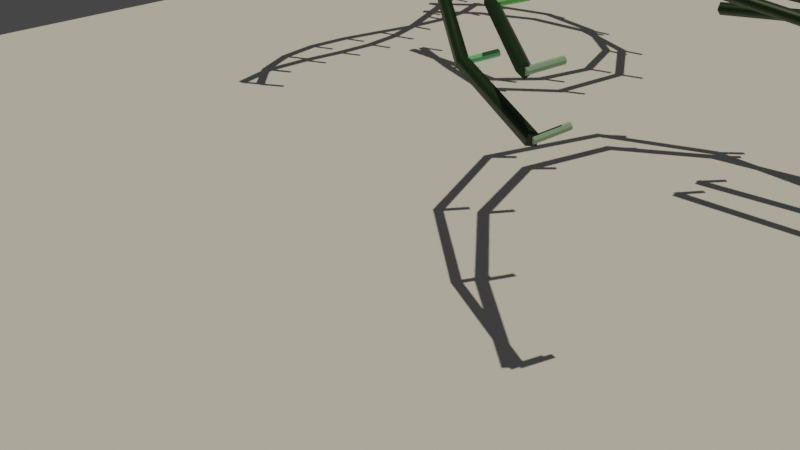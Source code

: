# Source: DNA.blend  (saved by Blender 3.1.7; exported with 4.5.12 LTS)
import bpy
from mathutils import Matrix  # noqa: F401  (used for matrix-valued properties, if any)

bpy.ops.wm.read_factory_settings(use_empty=True)
scene = bpy.context.scene
scene.name = 'Scene'

# ---- collections
col_collection = bpy.data.collections.new('Collection'); scene.collection.children.link(col_collection)

# ---- materials (node trees are filled in below, after node groups)
mat_dna_backbone = bpy.data.materials.new('DNA backbone')
mat_dna_backbone.use_transparent_shadow = False
mat_dna_bases = bpy.data.materials.new('DNA bases')
mat_dna_bases.use_transparent_shadow = False

# ---- node groups
ng_helix = bpy.data.node_groups.new('helix', 'GeometryNodeTree')
_s = ng_helix.interface.new_socket(name='Geometry', in_out='OUTPUT', socket_type='NodeSocketGeometry')
_s = ng_helix.interface.new_socket(name='Attribute', in_out='OUTPUT', socket_type='NodeSocketVector')
_s = ng_helix.interface.new_socket(name='Curve', in_out='INPUT', socket_type='NodeSocketGeometry')
_s = ng_helix.interface.new_socket(name='period', in_out='INPUT', socket_type='NodeSocketFloat')
_s.default_value = 0.4
_s.min_value = 0.1
_s.max_value = 2.0
_s = ng_helix.interface.new_socket(name='rotation', in_out='INPUT', socket_type='NodeSocketFloat')
_s.default_value = 0.4
_s.min_value = -10.7
_s.max_value = 10.1
ng_helix.is_modifier = True
_N = ng_helix.nodes; _L = ng_helix.links
n0 = _N.new('GeometryNodeSetCurveTilt'); n0.name = 'Set Curve Tilt'; n0.location = (318, 202)
n1 = _N.new('GeometryNodeInputPosition'); n1.name = 'Position'; n1.location = (168, 7)
n2 = _N.new('NodeGroupOutput'); n2.name = 'Group Output'; n2.location = (1167, 70)
n3 = _N.new('NodeGroupInput'); n3.name = 'Group Input'; n3.location = (-875, 286)
n4 = _N.new('ShaderNodeMath'); n4.name = 'Math.001'; n4.location = (-42, 71)
n5 = _N.new('GeometryNodeInputIndex'); n5.name = 'Index'; n5.location = (-681, -38)
n5.hide = True
n6 = _N.new('GeometryNodeInputNormal'); n6.name = 'Normal.001'; n6.location = (504, -1)
n6.legacy_corner_normals = True
n7 = _N.new('GeometryNodeSetPosition'); n7.name = 'Set Position'; n7.location = (835, 186)
n8 = _N.new('ShaderNodeMath'); n8.name = 'Math'; n8.location = (-264, -85)
n8.operation = 'MULTIPLY'
n9 = _N.new('GeometryNodeInputPosition'); n9.name = 'Position.001'; n9.location = (356, -198)
n10 = _N.new('ShaderNodeVectorMath'); n10.name = 'Vector Math'; n10.location = (832, -99)
n10.operation = 'SUBTRACT'
n11 = _N.new('GeometryNodeCaptureAttribute'); n11.name = 'Capture Attribute'; n11.location = (554, 297)
n11.capture_items.clear()
n12 = _N.new('FunctionNodeAlignEulerToVector'); n12.name = 'Align Euler to Vector'; n12.location = (1030, -119)
n12.width = 114
n12.axis = 'Z'
_L.new(n3.outputs[0], n0.inputs[0])
_L.new(n7.outputs[0], n2.inputs[0])
_L.new(n4.outputs[0], n0.inputs[2])
_L.new(n5.outputs[0], n8.inputs[0])
_L.new(n11.outputs[0], n7.inputs[0])
_L.new(n0.outputs[0], n11.inputs[0])
_L.new(n1.outputs[0], n11.inputs[1])
_L.new(n3.outputs[1], n8.inputs[1])
_L.new(n8.outputs[0], n4.inputs[0])
_L.new(n3.outputs[2], n4.inputs[1])
_L.new(n6.outputs[0], n7.inputs[3])
_L.new(n9.outputs[0], n10.inputs[0])
_L.new(n11.outputs[1], n10.inputs[1])
_L.new(n10.outputs[0], n12.inputs[2])
_L.new(n12.outputs[0], n2.inputs[1])
n2.is_active_output = True
ng_two_pipes = bpy.data.node_groups.new('TWO PIPES', 'GeometryNodeTree')
_s = ng_two_pipes.interface.new_socket(name='Geometry', in_out='OUTPUT', socket_type='NodeSocketGeometry')
_s = ng_two_pipes.interface.new_socket(name='Curve', in_out='INPUT', socket_type='NodeSocketGeometry')
_s = ng_two_pipes.interface.new_socket(name='Resolution', in_out='INPUT', socket_type='NodeSocketInt')
_s.default_value = 6
_s.min_value = 0
_s.max_value = 50
_s = ng_two_pipes.interface.new_socket(name='Radius', in_out='INPUT', socket_type='NodeSocketFloat')
_s.subtype = 'DISTANCE'
_s.default_value = 0.1
_s.min_value = 0.0
_s = ng_two_pipes.interface.new_socket(name='Shade Smooth', in_out='INPUT', socket_type='NodeSocketBool')
ng_two_pipes.is_modifier = True
_N = ng_two_pipes.nodes; _L = ng_two_pipes.links
n0 = _N.new('GeometryNodeCurveToMesh'); n0.name = 'Curve to Mesh'; n0.location = (138, 56)
n0.inputs[3].default_value = True
n1 = _N.new('NodeGroupOutput'); n1.name = 'Group Output'; n1.location = (501, -5)
n2 = _N.new('GeometryNodeSetShadeSmooth'); n2.name = 'curve smoothness'; n2.location = (311, 68)
n3 = _N.new('GeometryNodeSetCurveTilt'); n3.name = 'Set Curve Tilt'; n3.location = (-84, 96)
n4 = _N.new('GeometryNodeCurvePrimitiveCircle'); n4.name = 'Curve Circle'; n4.location = (-90, -136)
n5 = _N.new('NodeGroupInput'); n5.name = 'Group Input'; n5.location = (-617, 44)
n6 = _N.new('GeometryNodeInputNamedAttribute'); n6.name = 'Named Attribute'; n6.location = (113, 56)
n6.inputs[0].default_value = 'radius'
n7 = _N.new('GeometryNodeSwitch'); n7.name = 'Switch'; n7.location = (113, 56)
n7.input_type = 'FLOAT'
n7.inputs[1].default_value = 1.0
_L.new(n2.outputs[0], n1.inputs[0])
_L.new(n5.outputs[0], n3.inputs[0])
_L.new(n3.outputs[0], n0.inputs[0])
_L.new(n4.outputs[0], n0.inputs[1])
_L.new(n0.outputs[0], n2.inputs[0])
_L.new(n5.outputs[1], n4.inputs[0])
_L.new(n5.outputs[2], n4.inputs[4])
_L.new(n5.outputs[3], n2.inputs[2])
_L.new(n6.outputs[1], n7.inputs[0])
_L.new(n6.outputs[0], n7.inputs[2])
_L.new(n7.outputs[0], n0.inputs[2])
n1.is_active_output = True
ng_dna = bpy.data.node_groups.new('DNA', 'GeometryNodeTree')
_s = ng_dna.interface.new_socket(name='Geometry', in_out='OUTPUT', socket_type='NodeSocketGeometry')
_s = ng_dna.interface.new_socket(name='Geometry', in_out='INPUT', socket_type='NodeSocketGeometry')
_s = ng_dna.interface.new_socket(name='Length', in_out='INPUT', socket_type='NodeSocketFloat')
_s.subtype = 'DISTANCE'
_s.default_value = 0.801
_s.min_value = 0.001
_s = ng_dna.interface.new_socket(name='Input', in_out='INPUT', socket_type='NodeSocketFloat')
_s.default_value = 1.1
_s = ng_dna.interface.new_socket(name='rotation', in_out='INPUT', socket_type='NodeSocketFloat')
_s.default_value = 2.142
_s.min_value = -10.7
_s.max_value = 10.1
_s = ng_dna.interface.new_socket(name='offset', in_out='INPUT', socket_type='NodeSocketFloat')
_s.default_value = 5.6
_s.min_value = -1e+04
_s.max_value = 1e+04
ng_dna.is_modifier = True
_N = ng_dna.nodes; _L = ng_dna.links
n0 = _N.new('GeometryNodeStoreNamedAttribute'); n0.name = 'Store Named Attribute'; n0.location = (273, -30)
n0.data_type = 'FLOAT_VECTOR'
n0.domain = 'CORNER'
n0.inputs[2].default_value = 'uv_map'
n1 = _N.new('NodeFrame'); n1.name = 'Frame.002'; n1.location = (-958, -207)
n1.label = 'make double helix from cuve'
n1.width = 216
n2 = _N.new('NodeFrame'); n2.name = 'Frame.003'; n2.location = (327, -389)
n2.label = 'create base for intancing '
n2.width = 1090
n3 = _N.new('NodeFrame'); n3.name = 'Frame'; n3.location = (-670, -402)
n3.width = 810
n4 = _N.new('NodeFrame'); n4.name = 'Frame.001'; n4.location = (30, -30)
n4.label = 'SET BACKBONE FROM CURVES'
n4.width = 750
n5 = _N.new('NodeFrame'); n5.name = 'Frame.004'; n5.location = (1515, -228)
n5.label = 'instance bases'
n5.width = 199
n6 = _N.new('NodeGroupOutput'); n6.name = 'Group Output'; n6.location = (2665, -57)
n7 = _N.new('GeometryNodeGroup'); n7.name = 'Group'; n7.location = (46, -30)
n7.node_tree = ng_helix
n8 = _N.new('GeometryNodeGroup'); n8.name = 'Group.001'; n8.location = (30, -364)
n8.node_tree = ng_helix
n9 = _N.new('GeometryNodeResampleCurve'); n9.name = 'Resample Curve'; n9.location = (-1445, -178)
n9.keep_last_segment = False
n10 = _N.new('NodeReroute'); n10.name = 'Reroute'; n10.location = (-1344, -694)
n10.width = 16
n10.socket_idname = 'NodeSocketFloat'
n11 = _N.new('NodeGroupInput'); n11.name = 'Group Input.001'; n11.location = (-1901, -356)
n12 = _N.new('ShaderNodeMath'); n12.name = 'Math.001'; n12.location = (-1544, -495)
n12.label = 'offset'
n13 = _N.new('ShaderNodeCombineXYZ'); n13.name = 'Combine XYZ'; n13.location = (742, -205)
n13.hide = True
n14 = _N.new('GeometryNodeMeshCylinder'); n14.name = 'Cylinder'; n14.location = (248, -30)
n14.inputs[0].default_value = 8
n14.inputs[3].default_value = 0.1
n15 = _N.new('ShaderNodeMath'); n15.name = 'Math'; n15.location = (485, -166)
n15.operation = 'DIVIDE'
n15.inputs[1].default_value = -2.0
n16 = _N.new('ShaderNodeValue'); n16.name = 'Value'; n16.location = (30, -166)
n16.outputs[0].default_value = 1.0
n17 = _N.new('GeometryNodeTransform'); n17.name = 'Transform'; n17.location = (921, -67)
n18 = _N.new('GeometryNodeGroup'); n18.name = 'Group.002'; n18.location = (319, -30)
n18.node_tree = ng_two_pipes
n18.inputs[1].default_value = 4
n18.inputs[2].default_value = 0.2
n18.inputs[3].default_value = True
n19 = _N.new('GeometryNodeJoinGeometry'); n19.name = 'Join Geometry.001'; n19.location = (29, -87)
n20 = _N.new('GeometryNodeSetMaterial'); n20.name = 'Set Material'; n20.location = (580, -43)
n20.inputs[2].default_value = mat_dna_backbone
n21 = _N.new('GeometryNodeJoinGeometry'); n21.name = 'Join Geometry'; n21.location = (2242, -79)
n22 = _N.new('GeometryNodeInstanceOnPoints'); n22.name = 'Instance on Points'; n22.location = (30, -30)
n23 = _N.new('GeometryNodeInstanceOnPoints'); n23.name = 'Instance on Points.001'; n23.location = (30, -426)
n24 = _N.new('GeometryNodeJoinGeometry'); n24.name = 'Join Geometry.002'; n24.location = (1802, -436)
n25 = _N.new('GeometryNodeSetMaterial'); n25.name = 'Set Material.001'; n25.location = (2079, -416)
n25.inputs[2].default_value = mat_dna_bases
n26 = _N.new('NodeGroupInput'); n26.name = 'Group Input'; n26.location = (-1901, -119)
n0.parent = n2
n4.parent = n3
n7.parent = n1
n8.parent = n1
n13.parent = n2
n14.parent = n2
n15.parent = n2
n16.parent = n2
n17.parent = n2
n18.parent = n4
n19.parent = n4
n20.parent = n4
n22.parent = n5
n23.parent = n5
_L.new(n21.outputs[0], n6.inputs[0])
_L.new(n26.outputs[0], n21.inputs[0])
_L.new(n26.outputs[0], n9.inputs[0])
_L.new(n9.outputs[0], n7.inputs[0])
_L.new(n7.outputs[0], n22.inputs[0])
_L.new(n9.outputs[0], n8.inputs[0])
_L.new(n7.outputs[1], n22.inputs[5])
_L.new(n7.outputs[0], n19.inputs[0])
_L.new(n19.outputs[0], n18.inputs[0])
_L.new(n20.outputs[0], n21.inputs[0])
_L.new(n17.outputs[0], n23.inputs[2])
_L.new(n8.outputs[0], n23.inputs[0])
_L.new(n16.outputs[0], n14.inputs[4])
_L.new(n15.outputs[0], n13.inputs[2])
_L.new(n17.outputs[0], n22.inputs[2])
_L.new(n10.outputs[0], n7.inputs[1])
_L.new(n10.outputs[0], n8.inputs[1])
_L.new(n8.outputs[0], n19.inputs[0])
_L.new(n8.outputs[1], n23.inputs[5])
_L.new(n26.outputs[1], n9.inputs[3])
_L.new(n12.outputs[0], n8.inputs[2])
_L.new(n11.outputs[3], n12.inputs[0])
_L.new(n11.outputs[3], n7.inputs[2])
_L.new(n11.outputs[4], n12.inputs[1])
_L.new(n26.outputs[2], n10.inputs[0])
_L.new(n13.outputs[0], n17.inputs[1])
_L.new(n0.outputs[0], n17.inputs[0])
_L.new(n16.outputs[0], n15.inputs[0])
_L.new(n18.outputs[0], n20.inputs[0])
_L.new(n23.outputs[0], n24.inputs[0])
_L.new(n22.outputs[0], n24.inputs[0])
_L.new(n25.outputs[0], n21.inputs[0])
_L.new(n24.outputs[0], n25.inputs[0])
_L.new(n14.outputs[0], n0.inputs[0])
_L.new(n14.outputs[4], n0.inputs[3])
n6.is_active_output = True

# ---- material node trees
mat_dna_backbone.use_nodes = True; mat_dna_backbone.node_tree.nodes.clear()
_N = mat_dna_backbone.node_tree.nodes; _L = mat_dna_backbone.node_tree.links
n0 = _N.new('ShaderNodeBsdfPrincipled'); n0.name = 'Principled BSDF'; n0.location = (10, 300)
n0.distribution = 'GGX'
n0.subsurface_method = 'RANDOM_WALK_SKIN'
n0.inputs[0].default_value = (0.005164, 0.02793, 0.001885, 1.0)
n0.inputs[3].default_value = 1.45
n0.inputs[27].default_value = (0.0, 0.0, 0.0, 1.0)
n0.inputs[28].default_value = 1.0
n1 = _N.new('ShaderNodeOutputMaterial'); n1.name = 'Material Output'; n1.location = (300, 300)
_L.new(n0.outputs[0], n1.inputs[0])
n1.is_active_output = True
mat_dna_bases.use_nodes = True; mat_dna_bases.node_tree.nodes.clear()
_N = mat_dna_bases.node_tree.nodes; _L = mat_dna_bases.node_tree.links
n0 = _N.new('ShaderNodeBsdfPrincipled'); n0.name = 'Principled BSDF'; n0.location = (10, 300)
n0.distribution = 'GGX'
n0.subsurface_method = 'RANDOM_WALK_SKIN'
n0.inputs[2].default_value = 1.0
n0.inputs[3].default_value = 1.0
n0.inputs[11].default_value = 2.235
n0.inputs[13].default_value = 0.0
n0.inputs[27].default_value = (0.0, 0.0, 0.0, 1.0)
n0.inputs[28].default_value = 1.0
n1 = _N.new('ShaderNodeOutputMaterial'); n1.name = 'Material Output'; n1.location = (300, 300)
n2 = _N.new('ShaderNodeObjectInfo'); n2.name = 'Object Info'; n2.location = (-752, 99)
n3 = _N.new('ShaderNodeHueSaturation'); n3.name = 'Hue Saturation Value'; n3.location = (-436, 99)
n3.inputs[3].default_value = 0.375
n3.inputs[4].default_value = (0.3179, 0.8, 0.1447, 1.0)
_L.new(n0.outputs[0], n1.inputs[0])
_L.new(n3.outputs[0], n0.inputs[0])
_L.new(n2.outputs[5], n3.inputs[0])
n1.is_active_output = True

# ---- world
world_world = bpy.data.worlds.new('World'); scene.world = world_world
world_world.use_nodes = True; world_world.node_tree.nodes.clear()
_N = world_world.node_tree.nodes; _L = world_world.node_tree.links
n0 = _N.new('ShaderNodeOutputWorld'); n0.name = 'World Output'; n0.location = (300, 300)
n1 = _N.new('ShaderNodeBackground'); n1.name = 'Background'; n1.location = (10, 300)
n1.inputs[0].default_value = (0.05088, 0.05088, 0.05088, 1.0)
_L.new(n1.outputs[0], n0.inputs[0])
n0.is_active_output = True
world_world.color = (0.05088, 0.05088, 0.05088)
world_world.use_sun_shadow = False
world_world.sun_shadow_jitter_overblur = 0.0

# ---- cameras
cam_camera = bpy.data.cameras.new('Camera')
cam_camera.clip_end = 100.0
cam_camera.ortho_scale = 7.314

# ---- lights
light_sun = bpy.data.lights.new('Sun', 'SUN')
light_sun.color = (1.0, 0.8968, 0.6838)
light_sun.transmission_factor = 0.0
light_sun.energy = 1.57
light_sun.shadow_soft_size = 0.125

# ---- meshes
me_plane = bpy.data.meshes.new('Plane')
me_plane.from_pydata([(-1.0, -1.0, 0.0), (1.0, -1.0, 0.0), (-1.0, 1.0, 0.0), (1.0, 1.0, 0.0)], [], [(0, 1, 3, 2)])
_uv = me_plane.uv_layers.new(name='UVMap')
_uv.uv.foreach_set('vector', [0.0, 0.0, 1.0, 0.0, 1.0, 1.0, 0.0, 1.0])
me_plane.use_remesh_fix_poles = True
me_plane.use_remesh_preserve_attributes = False
me_plane.update()

# ---- curves / text
cu_beziercurve_001 = bpy.data.curves.new('BezierCurve.001', 'CURVE')
cu_beziercurve_001.dimensions = '3D'
_sp = cu_beziercurve_001.splines.new('BEZIER'); _sp.bezier_points.add(1)
_sp.bezier_points.foreach_set('co', [-29.74, 27.98, -3.258, -30.3, 11.76, -3.258])
_sp.bezier_points.foreach_set('handle_left', [-29.74, 30.64, -3.258, -29.46, 14.28, -3.258])
_sp.bezier_points.foreach_set('handle_right', [-29.74, 25.32, -3.258, -31.14, 9.232, -3.258])
for _p, _l, _r in zip(_sp.bezier_points, ['ALIGNED', 'ALIGNED'], ['ALIGNED', 'ALIGNED']): _p.handle_left_type = _l; _p.handle_right_type = _r
_sp.order_u = 0
_sp.order_v = 0
_sp = cu_beziercurve_001.splines.new('BEZIER'); _sp.bezier_points.add(2)
_sp.bezier_points.foreach_set('co', [-31.29, 27.7, -3.258, -17.32, 26.29, -3.258, -27.34, 20.64, -3.258])
_sp.bezier_points.foreach_set('handle_left', [-34.73, 25.12, -3.258, -18.59, 29.34, -3.258, -22.71, 22.19, -3.258])
_sp.bezier_points.foreach_set('handle_right', [-27.85, 30.28, -3.258, -15.46, 21.78, -3.258, -31.97, 19.1, -3.258])
for _p, _l, _r in zip(_sp.bezier_points, ['ALIGNED', 'ALIGNED', 'ALIGNED'], ['ALIGNED', 'ALIGNED', 'ALIGNED']): _p.handle_left_type = _l; _p.handle_right_type = _r
_sp.order_u = 0
_sp.order_v = 0
_sp = cu_beziercurve_001.splines.new('BEZIER'); _sp.bezier_points.add(2)
_sp.bezier_points.foreach_set('co', [-12.53, 15.99, -3.258, -8.014, 20.64, -3.258, -5.616, 7.95, -3.258])
_sp.bezier_points.foreach_set('handle_left', [-19.32, 15.99, -3.258, -1.243, 20.08, -3.258, -14.94, 7.95, -3.258])
_sp.bezier_points.foreach_set('handle_right', [-5.734, 15.99, -3.258, -17.31, 21.41, -3.258, 3.708, 7.95, -3.258])
for _p, _l, _r in zip(_sp.bezier_points, ['ALIGNED', 'ALIGNED', 'ALIGNED'], ['ALIGNED', 'ALIGNED', 'ALIGNED']): _p.handle_left_type = _l; _p.handle_right_type = _r
_sp.order_u = 0
_sp.order_v = 0
_sp = cu_beziercurve_001.splines.new('BEZIER'); _sp.bezier_points.add(3)
_sp.bezier_points.foreach_set('co', [3.835, 14.72, -3.258, 13.29, 17.4, -3.258, 3.694, 18.53, -3.258, 12.72, 6.116, -3.258])
_sp.bezier_points.foreach_set('handle_left', [-0.531, 14.72, -3.258, 13.98, 13.09, -3.258, 4.087, 21.72, -3.258, 7.541, 0.9357, -3.258])
_sp.bezier_points.foreach_set('handle_right', [8.2, 14.72, -3.258, 12.77, 20.58, -3.258, 2.798, 11.26, -3.258, 17.9, 11.3, -3.258])
for _p, _l, _r in zip(_sp.bezier_points, ['ALIGNED', 'ALIGNED', 'ALIGNED', 'ALIGNED'], ['ALIGNED', 'ALIGNED', 'ALIGNED', 'ALIGNED']): _p.handle_left_type = _l; _p.handle_right_type = _r
_sp.order_u = 0
_sp.order_v = 0
_sp = cu_beziercurve_001.splines.new('BEZIER'); _sp.bezier_points.add(1)
_sp.bezier_points.foreach_set('co', [-30.72, -2.347, -3.258, -27.62, -17.58, -3.258])
_sp.bezier_points.foreach_set('handle_left', [-31.44, 0.5319, -3.258, -29.72, -15.48, -3.258])
_sp.bezier_points.foreach_set('handle_right', [-30.0, -5.226, -3.258, -25.52, -19.68, -3.258])
for _p, _l, _r in zip(_sp.bezier_points, ['ALIGNED', 'ALIGNED'], ['ALIGNED', 'ALIGNED']): _p.handle_left_type = _l; _p.handle_right_type = _r
_sp.order_u = 0
_sp.order_v = 0
_sp = cu_beziercurve_001.splines.new('BEZIER'); _sp.bezier_points.add(2)
_sp.bezier_points.foreach_set('co', [-31.43, -4.463, -3.258, -20.43, -10.81, -3.258, -26.91, -10.25, -3.258])
_sp.bezier_points.foreach_set('handle_left', [-37.0, -10.03, -3.258, -15.82, -4.423, -3.258, -25.24, -10.25, -3.258])
_sp.bezier_points.foreach_set('handle_right', [-25.86, 1.105, -3.258, -21.41, -12.17, -3.258, -28.59, -10.25, -3.258])
for _p, _l, _r in zip(_sp.bezier_points, ['ALIGNED', 'ALIGNED', 'ALIGNED'], ['ALIGNED', 'ALIGNED', 'ALIGNED']): _p.handle_left_type = _l; _p.handle_right_type = _r
_sp.order_u = 0
_sp.order_v = 0
_sp = cu_beziercurve_001.splines.new('BEZIER'); _sp.bezier_points.add(4)
_sp.bezier_points.foreach_set('co', [-10.13, -13.35, -3.258, -3.359, -12.36, -3.258, -12.53, -10.39, -3.258, -13.51, -20.26, -3.258, -6.744, -25.06, -3.258])
_sp.bezier_points.foreach_set('handle_left', [-12.41, -13.35, -3.258, -5.209, -13.7, -3.258, -8.747, -9.263, -3.258, -16.75, -18.19, -3.258, -8.426, -25.06, -3.258])
_sp.bezier_points.foreach_set('handle_right', [-7.849, -13.35, -3.258, -0.1594, -10.06, -3.258, -16.07, -11.44, -3.258, -12.1, -21.17, -3.258, -5.062, -25.06, -3.258])
for _p, _l, _r in zip(_sp.bezier_points, ['ALIGNED', 'ALIGNED', 'ALIGNED', 'ALIGNED', 'ALIGNED'], ['ALIGNED', 'ALIGNED', 'ALIGNED', 'ALIGNED', 'ALIGNED']): _p.handle_left_type = _l; _p.handle_right_type = _r
_sp.order_u = 0
_sp.order_v = 0
_sp = cu_beziercurve_001.splines.new('BEZIER'); _sp.bezier_points.add(3)
_sp.bezier_points.foreach_set('co', [5.668, -17.72, -3.258, 15.26, -13.91, -3.258, 7.22, -26.19, -3.258, 10.61, -27.17, -3.258])
_sp.bezier_points.foreach_set('handle_left', [1.456, -17.72, -3.258, 15.84, -18.09, -3.258, -4.319, -23.46, -3.258, 10.09, -26.66, -3.258])
_sp.bezier_points.foreach_set('handle_right', [9.881, -17.72, -3.258, 13.62, -2.172, -3.258, 7.927, -26.35, -3.258, 11.12, -27.69, -3.258])
for _p, _l, _r in zip(_sp.bezier_points, ['ALIGNED', 'ALIGNED', 'ALIGNED', 'ALIGNED'], ['ALIGNED', 'ALIGNED', 'ALIGNED', 'ALIGNED']): _p.handle_left_type = _l; _p.handle_right_type = _r
_sp.order_u = 0
_sp.order_v = 0
_sp = cu_beziercurve_001.splines.new('BEZIER'); _sp.bezier_points.add(1)
_sp.bezier_points.foreach_set('co', [-31.2, -36.97, -3.258, -32.66, -62.12, -3.258])
_sp.bezier_points.foreach_set('handle_left', [-26.54, -29.98, -3.258, -32.66, -53.72, -3.258])
_sp.bezier_points.foreach_set('handle_right', [-35.86, -43.96, -3.258, -32.66, -70.52, -3.258])
for _p, _l, _r in zip(_sp.bezier_points, ['ALIGNED', 'ALIGNED'], ['ALIGNED', 'ALIGNED']): _p.handle_left_type = _l; _p.handle_right_type = _r
_sp.order_u = 0
_sp.order_v = 0
_sp = cu_beziercurve_001.splines.new('BEZIER'); _sp.bezier_points.add(2)
_sp.bezier_points.foreach_set('co', [-33.83, -39.89, -3.258, -12.77, -49.25, -3.258, -30.9, -54.52, -3.258])
_sp.bezier_points.foreach_set('handle_left', [-38.3, -48.84, -3.258, -15.07, -39.52, -3.258, -23.3, -54.52, -3.258])
_sp.bezier_points.foreach_set('handle_right', [-29.36, -30.94, -3.258, -11.02, -56.66, -3.258, -38.51, -54.52, -3.258])
for _p, _l, _r in zip(_sp.bezier_points, ['ALIGNED', 'ALIGNED', 'ALIGNED'], ['ALIGNED', 'ALIGNED', 'ALIGNED']): _p.handle_left_type = _l; _p.handle_right_type = _r
_sp.order_u = 0
_sp.order_v = 0
_sp = cu_beziercurve_001.splines.new('BEZIER'); _sp.bezier_points.add(2)
_sp.bezier_points.foreach_set('co', [7.411, -45.45, -3.258, -3.411, -59.2, -3.258, 4.486, -45.74, -3.258])
_sp.bezier_points.foreach_set('handle_left', [16.04, -45.45, -3.258, -10.41, -54.15, -3.258, 18.51, -45.74, -3.258])
_sp.bezier_points.foreach_set('handle_right', [-1.219, -45.45, -3.258, 7.969, -67.4, -3.258, -9.541, -45.74, -3.258])
for _p, _l, _r in zip(_sp.bezier_points, ['ALIGNED', 'ALIGNED', 'ALIGNED'], ['ALIGNED', 'ALIGNED', 'ALIGNED']): _p.handle_left_type = _l; _p.handle_right_type = _r
_sp.order_u = 0
_sp.order_v = 0
_sp = cu_beziercurve_001.splines.new('BEZIER'); _sp.bezier_points.add(2)
_sp.bezier_points.foreach_set('co', [23.21, -48.67, -3.258, 14.43, -62.12, -3.258, 19.4, -48.67, -3.258])
_sp.bezier_points.foreach_set('handle_left', [32.45, -48.67, -3.258, 5.889, -58.58, -3.258, 36.9, -42.83, -3.258])
_sp.bezier_points.foreach_set('handle_right', [13.96, -48.67, -3.258, 27.74, -67.63, -3.258, 1.902, -54.5, -3.258])
for _p, _l, _r in zip(_sp.bezier_points, ['ALIGNED', 'ALIGNED', 'ALIGNED'], ['ALIGNED', 'ALIGNED', 'ALIGNED']): _p.handle_left_type = _l; _p.handle_right_type = _r
_sp.order_u = 0
_sp.order_v = 0
_sp = cu_beziercurve_001.splines.new('BEZIER'); _sp.bezier_points.add(2)
_sp.bezier_points.foreach_set('co', [-33.54, -75.28, -3.258, -29.15, -103.1, -3.258, -29.73, -104.2, -3.258])
_sp.bezier_points.foreach_set('handle_left', [-36.66, -70.6, -3.258, -29.15, -97.44, -3.258, -28.95, -104.2, -3.258])
_sp.bezier_points.foreach_set('handle_right', [-30.41, -79.97, -3.258, -29.15, -104.6, -3.258, -30.51, -104.2, -3.258])
for _p, _l, _r in zip(_sp.bezier_points, ['ALIGNED', 'ALIGNED', 'ALIGNED'], ['ALIGNED', 'ALIGNED', 'ALIGNED']): _p.handle_left_type = _l; _p.handle_right_type = _r
_sp.order_u = 0
_sp.order_v = 0
_sp = cu_beziercurve_001.splines.new('BEZIER'); _sp.bezier_points.add(1)
_sp.bezier_points.foreach_set('co', [-32.95, -77.62, -3.258, -28.27, -89.03, -3.258])
_sp.bezier_points.foreach_set('handle_left', [-48.12, -87.74, -3.258, -8.953, -89.03, -3.258])
_sp.bezier_points.foreach_set('handle_right', [-17.78, -67.51, -3.258, -47.59, -89.03, -3.258])
for _p, _l, _r in zip(_sp.bezier_points, ['ALIGNED', 'ALIGNED'], ['ALIGNED', 'ALIGNED']): _p.handle_left_type = _l; _p.handle_right_type = _r
_sp.order_u = 0
_sp.order_v = 0
_sp = cu_beziercurve_001.splines.new('BEZIER'); _sp.bezier_points.add(2)
_sp.bezier_points.foreach_set('co', [-0.7786, -88.15, -3.258, -12.77, -92.25, -3.258, -2.826, -89.91, -3.258])
_sp.bezier_points.foreach_set('handle_left', [3.445, -88.15, -3.258, -10.3, -88.82, -3.258, 10.5, -103.2, -3.258])
_sp.bezier_points.foreach_set('handle_right', [-5.003, -88.15, -3.258, -23.79, -107.5, -3.258, -16.15, -76.58, -3.258])
for _p, _l, _r in zip(_sp.bezier_points, ['ALIGNED', 'ALIGNED', 'ALIGNED'], ['ALIGNED', 'ALIGNED', 'ALIGNED']): _p.handle_left_type = _l; _p.handle_right_type = _r
_sp.order_u = 0
_sp.order_v = 0
_sp = cu_beziercurve_001.splines.new('BEZIER'); _sp.bezier_points.add(2)
_sp.bezier_points.foreach_set('co', [30.81, -86.69, -3.258, 15.6, -100.7, -3.258, 27.89, -102.2, -3.258])
_sp.bezier_points.foreach_set('handle_left', [31.59, -86.69, -3.258, 14.02, -94.01, -3.258, 25.4, -105.3, -3.258])
_sp.bezier_points.foreach_set('handle_right', [23.91, -86.69, -3.258, 16.42, -104.2, -3.258, 28.91, -100.9, -3.258])
for _p, _l, _r in zip(_sp.bezier_points, ['ALIGNED', 'ALIGNED', 'ALIGNED'], ['ALIGNED', 'ALIGNED', 'ALIGNED']): _p.handle_left_type = _l; _p.handle_right_type = _r
_sp.order_u = 0
_sp.order_v = 0
_sp.use_cyclic_u = True
cu_beziercurve_001.materials.append(mat_dna_backbone)
cu_beziercurve_001.materials.append(mat_dna_bases)
cu_beziercurve_001.use_path = True
cu_beziercurve_001.fill_mode = 'FULL'

# ---- objects
ob_camera = bpy.data.objects.new('Camera', cam_camera)
ob_beziercurve = bpy.data.objects.new('BezierCurve', cu_beziercurve_001)
ob_plane = bpy.data.objects.new('Plane', me_plane)
ob_sun = bpy.data.objects.new('Sun', light_sun)

# ---- transforms, parenting, visibility, modifiers, constraints
ob_camera.location = (7.359, -6.926, 41.96)
ob_camera.rotation_euler = (1.109, 0.0, 0.8149)
ob_camera.lock_rotations_4d = False
ob_camera.empty_display_type = 'ARROWS'
ob_camera.color = (0.0, 0.0, 0.0, 0.0)
ob_camera.display_type = 'WIRE'
ob_camera.lineart.crease_threshold = 0.0
ob_beziercurve.location = (0.0, 36.0, 37.0)
_m = ob_beziercurve.modifiers.new('GeometryNodes', 'NODES')
_m.node_group = ng_dna
_gi = [s.identifier for s in ng_dna.interface.items_tree if s.item_type == 'SOCKET' and s.in_out == 'INPUT']
_m[_gi[1]] = 0.601  # Length
_m[_gi[2]] = 0.61  # Input
_m[_gi[3]] = 2.982  # rotation
_m[_gi[4]] = 29.55  # offset
ob_plane.location = (0.0, 0.0, 27.0)
ob_plane.scale = (41.42, 123.9, 35.79)
ob_sun.location = (0.0, 0.0, 37.0)

# ---- collection membership
col_collection.objects.link(ob_camera)
col_collection.objects.link(ob_beziercurve)
col_collection.objects.link(ob_plane)
col_collection.objects.link(ob_sun)

# ---- scene / render settings (as saved in the file)
scene.camera = ob_camera
scene.frame_start = 1; scene.frame_end = 250; scene.frame_set(1)
scene.render.engine = 'BLENDER_EEVEE_NEXT'
scene.cycles.sampling_pattern = 'TABULATED_SOBOL'
scene.cycles.use_light_tree = False
scene.view_settings.view_transform = 'Filmic'
bpy.context.view_layer.update()
